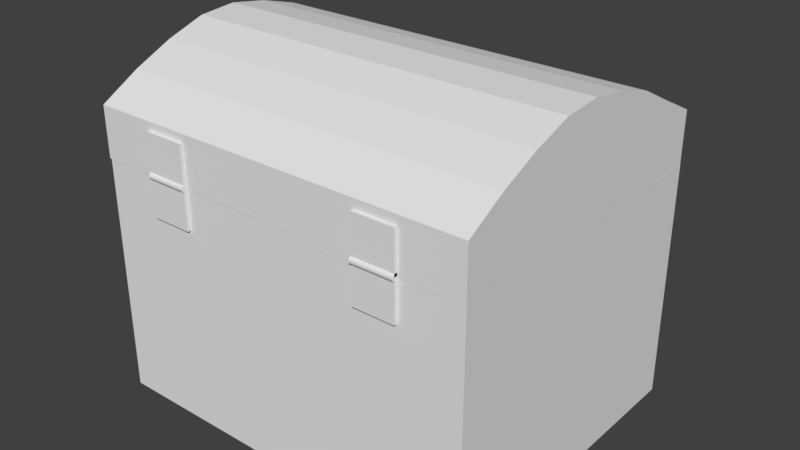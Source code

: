 # Source: box.blend  (saved by Blender 2.79.0; exported with 4.5.12 LTS)
import bpy
from mathutils import Matrix  # noqa: F401  (used for matrix-valued properties, if any)

bpy.ops.wm.read_factory_settings(use_empty=True)
scene = bpy.context.scene
scene.name = 'Scene'

# ---- collections
col_collection_1 = bpy.data.collections.new('Collection 1'); scene.collection.children.link(col_collection_1)

# ---- materials (node trees are filled in below, after node groups)
mat_material = bpy.data.materials.new('Material')
mat_material.alpha_threshold = 0.0
mat_material.use_transparent_shadow = False
mat_material.roughness = 0.5
mat_material.line_color = (0.0, 0.0, 0.0, 1.0)

# ---- material node trees

# ---- world
world_world = bpy.data.worlds.new('World'); scene.world = world_world
world_world.color = (0.05088, 0.05088, 0.05088)
world_world.use_sun_shadow = False
world_world.sun_shadow_jitter_overblur = 0.0
world_world.cycles.sampling_method = 'MANUAL'

# ---- meshes
me_cylinder_008 = bpy.data.meshes.new('Cylinder.008')
me_cylinder_008.from_pydata([(3.766, 0.9924, -0.4607), (3.078, 0.9967, 0.3926), (3.771, 0.994, -0.4287), (3.093, 0.9669, 0.3611), (3.778, 0.9574, -0.3973), (6.047, 0.865, 0.337), (3.787, 0.8841, -0.3677), (6.054, 0.7678, 0.3101), (3.798, 0.7767, -0.341), (6.062, 0.6408, 0.2868), (3.81, 0.6396, -0.3182), (6.072, 0.489, 0.268), (2.896, 0.4778, -0.3601), (6.084, 0.318, 0.2544), (2.909, 0.2977, -0.3477), (6.096, 0.1346, 0.2464), (2.922, 0.1061, -0.3412), (6.11, -0.05436, 0.2445), (2.935, -0.08952, -0.341), (6.123, -0.2415, 0.2487), (2.946, -0.2817, -0.347), (6.135, -0.4196, 0.2587), (2.956, -0.4631, -0.3591), (6.147, -0.5819, 0.2743), (2.963, -0.6267, -0.3767), (6.157, -0.722, 0.2949), (2.969, -0.7662, -0.3991), (6.165, -0.8348, 0.3196), (3.898, -0.8762, -0.3657), (6.171, -0.9157, 0.3474), (3.899, -0.9526, -0.3952), (6.175, -0.9617, 0.3774), (3.897, -0.9924, -0.4265), (6.176, -0.9711, 0.4084), (3.892, -0.994, -0.4585), (6.175, -0.9434, 0.4392), (3.885, -0.9574, -0.4899), (6.171, -0.8797, 0.4686), (3.876, -0.8841, -0.5195), (6.165, -0.7826, 0.4954), (3.865, -0.7767, -0.5462), (6.156, -0.6556, 0.5187), (3.853, -0.6396, -0.569), (6.146, -0.5037, 0.5375), (3.84, -0.4778, -0.587), (6.134, -0.3328, 0.5511), (3.826, -0.2977, -0.5994), (6.122, -0.1493, 0.5591), (3.813, -0.1061, -0.6058), (6.108, 0.03962, 0.561), (3.801, 0.08952, -0.6061), (6.095, 0.2267, 0.5569), (3.79, 0.2817, -0.6), (6.083, 0.4048, 0.5468), (3.78, 0.4631, -0.588), (6.071, 0.5671, 0.5312), (3.773, 0.6267, -0.5704), (3.041, 0.7435, 0.5103), (3.767, 0.7662, -0.548), (3.046, 0.8591, 0.4845), (3.764, 0.8762, -0.5215), (3.053, 0.9418, 0.4555), (3.764, 0.9526, -0.492), (3.064, 0.9882, 0.4245), (1.006, 0.9962, -0.4686), (1.192e-07, 1.0, -0.2307), (1.192e-07, 1.0, -0.006354), (1.192e-07, 1.0, 0.218), (1.038, 0.9971, 0.4), (1.183, 0.9771, 0.3787), (0.1951, 0.9808, 0.218), (0.1951, 0.9808, -0.006354), (0.1951, 0.9808, -0.2307), (1.147, 0.9918, -0.4463), (1.32, 0.9195, 0.3579), (0.3827, 0.9239, 0.218), (0.3827, 0.9239, -0.006354), (0.3827, 0.9239, -0.2307), (1.283, 0.9493, -0.4244), (1.444, 0.8267, 0.3383), (0.5556, 0.8315, 0.218), (0.5556, 0.8315, -0.006354), (0.5556, 0.8315, -0.2307), (1.409, 0.8703, -0.4036), (1.551, 0.702, 0.3208), (0.7071, 0.7071, 0.218), (0.7071, 0.7071, -0.006354), (0.7071, 0.7071, -0.2307), (1.521, 0.7578, -0.3848), (1.636, 0.5504, 0.306), (0.8315, 0.5556, 0.218), (0.8315, 0.5556, -0.006354), (0.8315, 0.5556, -0.2307), (1.614, 0.6162, -0.3687), (1.696, 0.3776, 0.2944), (0.9239, 0.3827, 0.218), (0.9239, 0.3827, -0.006354), (0.9239, 0.3827, -0.2307), (1.685, 0.451, -0.3559), (1.728, 0.1903, 0.2866), (0.9808, 0.1951, 0.218), (0.9808, 0.1951, -0.006354), (0.9808, 0.1951, -0.2307), (1.73, 0.2684, -0.3469), (1.732, -0.004292, 0.2828), (1.0, 7.55e-08, 0.218), (1.0, 7.55e-08, -0.006354), (1.0, 7.55e-08, -0.2307), (1.749, 0.07551, -0.3421), (1.707, -0.1987, 0.2831), (0.9808, -0.1951, 0.218), (0.9808, -0.1951, -0.006354), (0.9808, -0.1951, -0.2307), (1.74, -0.1203, -0.3416), (1.654, -0.3855, 0.2877), (0.9239, -0.3827, 0.218), (0.9239, -0.3827, -0.006354), (0.9239, -0.3827, -0.2307), (1.703, -0.3115, -0.3455), (1.576, -0.5575, 0.2961), (0.8315, -0.5556, 0.218), (0.8315, -0.5556, -0.006354), (0.8315, -0.5556, -0.2307), (1.641, -0.4907, -0.3535), (1.475, -0.7081, 0.3083), (0.7071, -0.7071, 0.218), (0.7071, -0.7071, -0.006354), (0.7071, -0.7071, -0.2307), (1.555, -0.651, -0.3655), (1.355, -0.8314, 0.3236), (0.5556, -0.8315, 0.218), (0.5556, -0.8315, -0.006354), (0.5556, -0.8315, -0.2307), (1.45, -0.7864, -0.3809), (1.221, -0.9228, 0.3415), (0.3827, -0.9239, 0.218), (0.3827, -0.9239, -0.006354), (0.3827, -0.9239, -0.2307), (1.328, -0.8915, -0.3992), (1.077, -0.9788, 0.3614), (0.1951, -0.9808, 0.218), (0.1951, -0.9808, -0.006354), (0.1951, -0.9808, -0.2307), (1.194, -0.9623, -0.4196), (0.9306, -0.9971, 0.3823), (-2.384e-07, -1.0, 0.218), (-2.384e-07, -1.0, -0.006354), (-2.384e-07, -1.0, -0.2307), (1.055, -0.9962, -0.4413), (0.7857, -0.9771, 0.4036), (-0.1951, -0.9808, 0.218), (-0.1951, -0.9808, -0.006354), (-0.1951, -0.9808, -0.2307), (0.9141, -0.9918, -0.4636), (0.6486, -0.9195, 0.4245), (-0.3827, -0.9239, 0.218), (-0.3827, -0.9239, -0.006354), (-0.3827, -0.9239, -0.2307), (0.778, -0.9493, -0.4856), (0.5243, -0.8267, 0.444), (-0.5556, -0.8315, 0.218), (-0.5556, -0.8315, -0.006354), (-0.5556, -0.8315, -0.2307), (0.6516, -0.8703, -0.5063), (0.4177, -0.702, 0.4616), (-0.7071, -0.7071, 0.218), (-0.7071, -0.7071, -0.006354), (-0.7071, -0.7071, -0.2307), (0.5397, -0.7578, -0.5251), (0.3329, -0.5504, 0.4764), (-0.8315, -0.5556, 0.218), (-0.8315, -0.5556, -0.006354), (-0.8315, -0.5556, -0.2307), (0.4467, -0.6162, -0.5413), (0.2731, -0.3776, 0.4879), (-0.9239, -0.3827, 0.218), (-0.9239, -0.3827, -0.006354), (-0.9239, -0.3827, -0.2307), (0.3762, -0.451, -0.554), (0.2407, -0.1903, 0.4957), (-0.9808, -0.1951, 0.218), (-0.9808, -0.1951, -0.006354), (-0.9808, -0.1951, -0.2307), (0.3307, -0.2684, -0.563), (0.2368, 0.004293, 0.4996), (-1.0, 9.656e-07, 0.218), (-1.0, 9.656e-07, -0.006354), (-1.0, 9.656e-07, -0.2307), (0.3122, -0.07551, -0.5679), (0.2617, 0.1987, 0.4992), (-0.9808, 0.1951, 0.218), (-0.9808, 0.1951, -0.006354), (-0.9808, 0.1951, -0.2307), (0.3213, 0.1203, -0.5683), (0.3143, 0.3855, 0.4947), (-0.9239, 0.3827, 0.218), (-0.9239, 0.3827, -0.006354), (-0.9239, 0.3827, -0.2307), (0.3576, 0.3115, -0.5645), (0.3927, 0.5575, 0.4862), (-0.8315, 0.5556, 0.218), (-0.8315, 0.5556, -0.006354), (-0.8315, 0.5556, -0.2307), (0.4198, 0.4907, -0.5564), (0.4938, 0.7081, 0.4741), (-0.7071, 0.7071, 0.218), (-0.7071, 0.7071, -0.006354), (-0.7071, 0.7071, -0.2307), (0.5054, 0.651, -0.5444), (0.6138, 0.8314, 0.4587), (-0.5556, 0.8315, 0.218), (-0.5556, 0.8315, -0.006354), (-0.5556, 0.8315, -0.2307), (0.6112, 0.7864, -0.529), (0.748, 0.9228, 0.4408), (-0.3827, 0.9239, 0.218), (-0.3827, 0.9239, -0.006354), (-0.3827, 0.9239, -0.2307), (0.7331, 0.8915, -0.5108), (0.8913, 0.9788, 0.421), (-0.1951, 0.9808, 0.218), (-0.1951, 0.9808, -0.006354), (-0.1951, 0.9808, -0.2307), (0.8665, 0.9623, -0.4904), (2.963, -0.7177, -0.8135), (9.874, -0.7177, -0.8135), (2.963, 1.237, -0.8135), (9.874, 1.237, -0.8135), (2.939, -0.7177, 0.8217), (9.874, -0.7177, 0.8217), (2.939, 1.237, 0.8217), (9.874, 1.237, 0.8217), (9.874, 1.237, 0.00409), (9.874, -0.7177, 0.00409), (9.874, 0.2598, -0.8135), (9.874, 1.237, 0.4129), (9.874, 0.2598, 0.8217), (9.874, -0.7177, -0.4047), (9.874, 1.237, -0.4047), (9.874, -0.7177, 0.4129), (9.874, -0.2975, 0.05519), (9.874, 0.2598, 0.4129), (9.874, 0.2598, -0.4047), (9.874, -0.3872, 0.00409), (9.874, 0.9462, 0.00409), (9.874, 0.2598, 0.1623), (9.874, 0.2598, -0.1463), (9.874, 0.6693, -0.09811), (9.874, -0.2079, -0.09811), (9.874, 0.6693, 0.1063), (9.874, -0.2079, 0.1063), (7.277, -0.3872, 0.00409), (7.277, 0.9462, 0.00409), (7.277, 0.2598, 0.1623), (7.277, 0.2598, -0.1463), (7.277, 0.6693, -0.09811), (7.277, -0.2079, -0.09811), (7.277, 0.6693, 0.1063), (7.277, -0.2079, 0.1063), (9.874, 0.8078, 0.05519), (9.874, 0.8078, -0.04701), (9.874, -0.2975, -0.04701), (7.349, -0.2975, 0.05519), (7.349, 0.8078, 0.05519), (7.349, 0.8078, -0.04701), (7.349, -0.2975, -0.04701), (2.618, 1.237, 0.00409), (2.618, -0.7177, 0.00409), (2.618, -0.7177, 0.5606), (2.618, 1.237, 0.5606), (2.618, 1.237, -0.5965), (2.618, -0.7177, -0.5965)], [], [(68, 1, 3, 69), (69, 3, 5, 74), (74, 5, 7, 79), (79, 7, 9, 84), (84, 9, 11, 89), (89, 11, 13, 94), (94, 13, 15, 99), (99, 15, 17, 104), (104, 17, 19, 109), (109, 19, 21, 114), (114, 21, 23, 119), (119, 23, 25, 124), (124, 25, 27, 129), (129, 27, 29, 134), (134, 29, 31, 139), (139, 31, 33, 144), (144, 33, 35, 149), (149, 35, 37, 154), (154, 37, 39, 159), (159, 39, 41, 164), (164, 41, 43, 169), (169, 43, 45, 174), (174, 45, 47, 179), (179, 47, 49, 184), (184, 49, 51, 189), (189, 51, 53, 194), (194, 53, 55, 199), (199, 55, 57, 204), (204, 57, 59, 209), (209, 59, 61, 214), (3, 1, 63, 61, 59, 57, 55, 53, 51, 49, 47, 45, 43, 41, 39, 37, 35, 33, 31, 29, 27, 25, 23, 21, 19, 17, 15, 13, 11, 9, 7, 5), (214, 61, 63, 219), (219, 63, 1, 68), (0, 2, 4, 6, 8, 10, 12, 14, 16, 18, 20, 22, 24, 26, 28, 30, 32, 34, 36, 38, 40, 42, 44, 46, 48, 50, 52, 54, 56, 58, 60, 62), (62, 223, 64, 0), (223, 222, 65, 64), (222, 221, 66, 65), (221, 220, 67, 66), (220, 219, 68, 67), (60, 218, 223, 62), (218, 217, 222, 223), (217, 216, 221, 222), (216, 215, 220, 221), (215, 214, 219, 220), (58, 213, 218, 60), (213, 212, 217, 218), (212, 211, 216, 217), (211, 210, 215, 216), (210, 209, 214, 215), (56, 208, 213, 58), (208, 207, 212, 213), (207, 206, 211, 212), (206, 205, 210, 211), (205, 204, 209, 210), (54, 203, 208, 56), (203, 202, 207, 208), (202, 201, 206, 207), (201, 200, 205, 206), (200, 199, 204, 205), (52, 198, 203, 54), (198, 197, 202, 203), (197, 196, 201, 202), (196, 195, 200, 201), (195, 194, 199, 200), (50, 193, 198, 52), (193, 192, 197, 198), (192, 191, 196, 197), (191, 190, 195, 196), (190, 189, 194, 195), (48, 188, 193, 50), (188, 187, 192, 193), (187, 186, 191, 192), (186, 185, 190, 191), (185, 184, 189, 190), (46, 183, 188, 48), (183, 182, 187, 188), (182, 181, 186, 187), (181, 180, 185, 186), (180, 179, 184, 185), (44, 178, 183, 46), (178, 177, 182, 183), (177, 176, 181, 182), (176, 175, 180, 181), (175, 174, 179, 180), (42, 173, 178, 44), (173, 172, 177, 178), (172, 171, 176, 177), (171, 170, 175, 176), (170, 169, 174, 175), (40, 168, 173, 42), (168, 167, 172, 173), (167, 166, 171, 172), (166, 165, 170, 171), (165, 164, 169, 170), (38, 163, 168, 40), (163, 162, 167, 168), (162, 161, 166, 167), (161, 160, 165, 166), (160, 159, 164, 165), (36, 158, 163, 38), (158, 157, 162, 163), (157, 156, 161, 162), (156, 155, 160, 161), (155, 154, 159, 160), (34, 153, 158, 36), (153, 152, 157, 158), (152, 151, 156, 157), (151, 150, 155, 156), (150, 149, 154, 155), (32, 148, 153, 34), (148, 147, 152, 153), (147, 146, 151, 152), (146, 145, 150, 151), (145, 144, 149, 150), (30, 143, 148, 32), (143, 142, 147, 148), (142, 141, 146, 147), (141, 140, 145, 146), (140, 139, 144, 145), (28, 138, 143, 30), (138, 137, 142, 143), (137, 136, 141, 142), (136, 135, 140, 141), (135, 134, 139, 140), (26, 133, 138, 28), (133, 132, 137, 138), (132, 131, 136, 137), (131, 130, 135, 136), (130, 129, 134, 135), (24, 128, 133, 26), (128, 127, 132, 133), (127, 126, 131, 132), (126, 125, 130, 131), (125, 124, 129, 130), (22, 123, 128, 24), (123, 122, 127, 128), (122, 121, 126, 127), (121, 120, 125, 126), (120, 119, 124, 125), (20, 118, 123, 22), (118, 117, 122, 123), (117, 116, 121, 122), (116, 115, 120, 121), (115, 114, 119, 120), (18, 113, 118, 20), (113, 112, 117, 118), (112, 111, 116, 117), (111, 110, 115, 116), (110, 109, 114, 115), (16, 108, 113, 18), (108, 107, 112, 113), (107, 106, 111, 112), (106, 105, 110, 111), (105, 104, 109, 110), (14, 103, 108, 16), (103, 102, 107, 108), (102, 101, 106, 107), (101, 100, 105, 106), (100, 99, 104, 105), (12, 98, 103, 14), (98, 97, 102, 103), (97, 96, 101, 102), (96, 95, 100, 101), (95, 94, 99, 100), (10, 93, 98, 12), (93, 92, 97, 98), (92, 91, 96, 97), (91, 90, 95, 96), (90, 89, 94, 95), (8, 88, 93, 10), (88, 87, 92, 93), (87, 86, 91, 92), (86, 85, 90, 91), (85, 84, 89, 90), (6, 83, 88, 8), (83, 82, 87, 88), (82, 81, 86, 87), (81, 80, 85, 86), (80, 79, 84, 85), (4, 78, 83, 6), (78, 77, 82, 83), (77, 76, 81, 82), (76, 75, 80, 81), (75, 74, 79, 80), (2, 73, 78, 4), (73, 72, 77, 78), (72, 71, 76, 77), (71, 70, 75, 76), (70, 69, 74, 75), (0, 64, 73, 2), (64, 65, 72, 73), (65, 66, 71, 72), (66, 67, 70, 71), (67, 68, 69, 70), (224, 225, 234, 227, 226), (226, 227, 238, 232, 235, 231, 230, 269, 266, 270), (230, 231, 236, 229, 228), (228, 229, 239, 233, 237, 225, 224, 271, 267, 268), (269, 230, 228, 268), (242, 234, 225, 237), (236, 241, 239, 229), (231, 235, 241, 236), (246, 242, 237, 233, 243, 261, 248), (248, 261, 260, 247, 246), (238, 227, 234, 242), (232, 238, 242, 246, 247, 260, 244), (255, 252, 257, 253, 258, 251, 256, 254), (235, 232, 244, 259, 249, 245, 241), (241, 245, 250, 240, 243, 233, 239), (245, 250, 258, 253), (246, 248, 256, 254), (250, 240, 243, 251, 258), (248, 261, 243, 251, 256), (244, 259, 249, 257, 252), (246, 247, 255, 254), (249, 245, 253, 257), (247, 260, 244, 252, 255), (250, 245, 249, 259, 240), (259, 244, 260), (248, 240, 243, 261), (259, 260, 264, 263), (240, 259, 263, 262), (260, 261, 265, 264), (270, 266, 267, 271), (266, 269, 268, 267), (226, 270, 271, 224)])
me_cylinder_008.use_remesh_preserve_volume = False
me_cylinder_008.use_remesh_preserve_attributes = False
me_cylinder_008.use_mirror_vertex_groups = False
me_cylinder_008.update()
me_cube_012 = bpy.data.meshes.new('Cube.012')
me_cube_012.from_pydata([(-0.3065, -1.0, -0.5869), (-0.3065, -1.0, -0.1613), (-0.3065, 1.0, -0.5869), (-0.3065, 1.0, -0.1613), (0.2505, -1.0, -0.5869), (0.2505, -1.0, -0.1613), (0.2505, 1.0, -0.5869), (0.2505, 1.0, -0.1613), (-9.632e-24, 1.0, -0.8282), (-9.632e-24, -1.0, -0.8282), (0.1711, -1.222, -0.748), (0.1711, 1.222, -0.748), (-0.218, 1.222, -0.7507), (-0.218, -1.222, -0.7507), (0.1094, 1.328, -0.3133), (0.1101, 1.0, -0.5702), (-0.1698, 1.0, -0.584), (-0.1648, 1.328, -0.3152), (0.1094, -2.39, -0.3133), (0.1101, -2.061, -0.5702), (-0.1698, -2.061, -0.584), (-0.1648, -2.39, -0.3152), (-0.02241, 1.0, -0.6771), (-0.02241, -2.061, -0.6771), (-0.1698, -0.5307, -0.584), (0.1101, -0.5307, -0.5702), (-0.02241, -0.5307, -0.6771), (1.192, -33.31, -0.2426), (-0.8081, -33.31, -0.2426), (1.192, -33.31, -0.2907), (-0.8081, -33.31, -0.2907), (1.192, 33.31, -0.2426), (-0.8081, 33.31, -0.2426), (1.192, 33.31, -0.2907), (-0.8081, 33.31, -0.2907), (4.349, 141.1, -0.2412), (4.349, 141.1, 8.088), (4.349, -142.5, 8.088), (4.349, -142.5, -0.2412), (-0.8712, 141.1, -0.2412), (-0.8712, 141.1, 8.088), (-0.8712, -142.5, 8.088), (-0.8712, -142.5, -0.2412), (-0.8712, 115.6, 0.5073), (-0.8712, 115.6, 7.34), (-0.8712, -117.0, 0.5073), (-0.8712, -117.0, 7.34), (3.849, 115.6, 0.5073), (3.849, 115.6, 7.34), (3.849, -117.0, 0.5073), (3.849, -117.0, 7.34), (-0.01691, 65.61, 8.177), (-0.8887, 65.61, 8.177), (-0.01691, 65.61, 8.027), (-0.8887, 65.61, 8.027), (-0.01691, 96.12, 8.177), (-0.8887, 96.12, 8.177), (-0.01691, 96.12, 8.027), (-0.8887, 96.12, 8.027), (-0.04524, -99.73, 8.182), (-0.917, -99.73, 8.182), (-0.04524, -99.73, 8.032), (-0.917, -99.73, 8.032), (-0.04524, -69.22, 8.182), (-0.917, -69.22, 8.182), (-0.04524, -69.22, 8.032), (-0.917, -69.22, 8.032)], [], [(0, 1, 3, 2), (2, 3, 17, 16, 22, 15, 6, 11, 8, 12), (6, 7, 5, 4), (11, 6, 4, 10), (7, 3, 1, 5), (12, 8, 9, 13), (8, 11, 10, 9), (2, 12, 13, 0), (17, 14, 18, 21), (26, 24, 20, 23), (16, 17, 21, 20, 24), (14, 15, 25, 19, 18), (1, 0, 13, 9, 10, 4, 19, 23, 20, 21), (25, 26, 23, 19), (15, 22, 26, 25), (22, 16, 24, 26), (18, 5, 6, 15), (5, 1, 21, 18), (14, 7, 6, 15), (7, 14, 17, 3), (27, 28, 30, 29), (29, 30, 34, 33), (33, 34, 32, 31), (31, 32, 28, 27), (29, 33, 31, 27), (34, 30, 28, 32), (35, 36, 37, 38), (41, 40, 44, 46), (35, 39, 40, 36), (36, 40, 41, 37), (37, 41, 42, 38), (39, 35, 38, 42), (44, 43, 47, 48), (40, 39, 43, 44), (42, 41, 46, 45), (39, 42, 45, 43), (47, 49, 50, 48), (45, 46, 50, 49), (43, 45, 49, 47), (46, 44, 48, 50), (51, 52, 54, 53), (53, 54, 58, 57), (57, 58, 56, 55), (55, 56, 52, 51), (53, 57, 55, 51), (58, 54, 52, 56), (59, 60, 62, 61), (61, 62, 66, 65), (65, 66, 64, 63), (63, 64, 60, 59), (61, 65, 63, 59), (66, 62, 60, 64)])
me_cube_012.materials.append(mat_material)
me_cube_012.use_remesh_preserve_volume = False
me_cube_012.use_remesh_preserve_attributes = False
me_cube_012.use_mirror_vertex_groups = False
me_cube_012.update()
me_cube_005 = bpy.data.meshes.new('Cube.005')
me_cube_005.from_pydata([(-1.0, -1.0, -1.0), (-1.0, -1.0, 1.0), (-1.0, 1.0, -1.0), (-1.0, 1.0, 1.0), (1.0, -1.0, -1.0), (1.0, -1.0, 1.0), (1.0, 1.0, -1.0), (1.0, 1.0, 1.0), (3.353, 110.9, -0.9911), (3.353, 110.9, 1.4), (3.353, 112.9, -0.9911), (3.353, 112.9, 1.4), (7.72, 110.9, -0.9911), (7.72, 110.9, 1.4), (7.72, 112.9, -0.9911), (7.72, 112.9, 1.4), (9.837, -0.9339, -1.061), (9.837, -0.9339, 0.9387), (9.837, 1.066, -1.061), (9.837, 1.066, 0.9387), (11.84, -0.9339, -1.061), (11.84, -0.9339, 0.9387), (11.84, 1.066, -1.061), (11.84, 1.066, 0.9387), (-3.877, 0.1439, 1.407), (-3.877, 0.1439, -1.119), (-3.877, 111.3, 1.407), (-3.877, 111.3, -1.119), (14.78, 0.1439, 1.407), (14.78, 0.1439, -1.119), (14.78, 111.3, 1.407), (14.78, 111.3, -1.119), (14.78, 55.71, 4.207), (14.78, 83.49, 3.353), (14.78, 27.93, 3.402), (14.78, 97.38, 2.365), (14.78, 41.82, 4.055), (14.78, 69.6, 3.895), (14.78, 14.04, 2.515), (-3.877, 55.71, 4.207), (-3.877, 27.93, 3.402), (-3.877, 83.49, 3.353), (-3.877, 14.04, 2.515), (-3.877, 69.6, 3.895), (-3.877, 41.82, 4.055), (-3.877, 97.38, 2.365), (9.831, 0.934, -1.1), (11.84, 0.934, -1.1), (9.831, 0.9086, -1.136), (11.84, 0.9086, -1.136), (9.831, 0.8334, -1.171), (11.84, 0.8334, -1.171), (9.831, 0.7111, -1.203), (11.84, 0.7111, -1.203), (9.831, 0.5467, -1.231), (11.84, 0.5467, -1.231), (9.831, 0.3462, -1.254), (11.84, 0.3462, -1.254), (9.831, 0.1176, -1.271), (11.84, 0.1176, -1.271), (9.831, -0.1305, -1.282), (11.84, -0.1305, -1.282), (9.831, -0.3886, -1.285), (11.84, -0.3885, -1.285), (9.831, -0.6466, -1.282), (11.84, -0.6466, -1.282), (9.831, -0.8947, -1.271), (11.84, -0.8947, -1.271), (9.831, -1.123, -1.254), (11.84, -1.123, -1.254), (9.831, -1.324, -1.231), (11.84, -1.324, -1.231), (9.831, -1.488, -1.203), (11.84, -1.488, -1.203), (9.831, -1.61, -1.171), (11.84, -1.61, -1.171), (9.831, -1.686, -1.136), (11.84, -1.686, -1.136), (9.831, -1.711, -1.1), (11.84, -1.711, -1.1), (9.831, -1.686, -1.064), (11.84, -1.686, -1.064), (9.831, -1.61, -1.029), (11.84, -1.61, -1.029), (9.831, -1.488, -0.9966), (11.84, -1.488, -0.9966), (9.831, -1.324, -0.9685), (11.84, -1.324, -0.9685), (9.831, -1.123, -0.9454), (11.84, -1.123, -0.9454), (9.831, -0.8947, -0.9283), (11.84, -0.8947, -0.9283), (9.831, -0.6466, -0.9177), (11.84, -0.6466, -0.9177), (9.831, -0.3885, -0.9142), (11.84, -0.3885, -0.9142), (9.831, -0.1305, -0.9177), (11.84, -0.1305, -0.9177), (9.831, 0.1176, -0.9283), (11.84, 0.1176, -0.9283), (9.831, 0.3462, -0.9454), (11.84, 0.3462, -0.9454), (9.831, 0.5467, -0.9685), (11.84, 0.5467, -0.9685), (9.831, 0.7111, -0.9966), (11.84, 0.7111, -0.9966), (9.831, 0.8334, -1.029), (11.84, 0.8334, -1.029), (9.831, 0.9086, -1.064), (11.84, 0.9086, -1.064), (-1.008, 0.8679, -1.036), (1.004, 0.8679, -1.036), (-1.008, 0.8425, -1.072), (1.004, 0.8425, -1.072), (-1.008, 0.7672, -1.107), (1.004, 0.7672, -1.107), (-1.008, 0.645, -1.139), (1.004, 0.645, -1.139), (-1.008, 0.4805, -1.167), (1.004, 0.4805, -1.167), (-1.008, 0.2801, -1.191), (1.004, 0.2801, -1.191), (-1.008, 0.05144, -1.208), (1.004, 0.05144, -1.208), (-1.008, -0.1967, -1.218), (1.004, -0.1967, -1.218), (-1.008, -0.4547, -1.222), (1.004, -0.4547, -1.222), (-1.008, -0.7127, -1.218), (1.004, -0.7127, -1.218), (-1.008, -0.9608, -1.208), (1.004, -0.9608, -1.208), (-1.008, -1.189, -1.191), (1.004, -1.189, -1.191), (-1.008, -1.39, -1.167), (1.004, -1.39, -1.167), (-1.008, -1.554, -1.139), (1.004, -1.554, -1.139), (-1.008, -1.677, -1.107), (1.004, -1.677, -1.107), (-1.008, -1.752, -1.072), (1.004, -1.752, -1.072), (-1.008, -1.777, -1.036), (1.004, -1.777, -1.036), (-1.008, -1.752, -1.0), (1.004, -1.752, -1.0), (-1.008, -1.677, -0.9652), (1.004, -1.677, -0.9652), (-1.008, -1.554, -0.9332), (1.004, -1.554, -0.9332), (-1.008, -1.39, -0.9051), (1.004, -1.39, -0.9051), (-1.008, -1.189, -0.882), (1.004, -1.189, -0.882), (-1.008, -0.9608, -0.8648), (1.004, -0.9608, -0.8648), (-1.008, -0.7127, -0.8543), (1.004, -0.7127, -0.8543), (-1.008, -0.4547, -0.8507), (1.004, -0.4547, -0.8507), (-1.008, -0.1967, -0.8543), (1.004, -0.1967, -0.8543), (-1.008, 0.05144, -0.8648), (1.004, 0.05144, -0.8648), (-1.008, 0.2801, -0.882), (1.004, 0.2801, -0.882), (-1.008, 0.4805, -0.9051), (1.004, 0.4805, -0.9051), (-1.008, 0.645, -0.9332), (1.004, 0.645, -0.9332), (-1.008, 0.7672, -0.9652), (1.004, 0.7672, -0.9652), (-1.008, 0.8425, -1.0), (1.004, 0.8425, -1.0), (3.353, 111.9, -4.22), (3.353, 111.9, -1.251), (3.353, 112.9, -4.22), (3.353, 112.9, -1.251), (7.72, 111.9, -4.22), (7.72, 111.9, -1.251), (7.72, 112.9, -4.22), (7.72, 112.9, -1.251), (5.536, 112.9, -4.993), (5.536, 111.9, -4.993), (6.87, 111.8, -4.886), (6.87, 113.0, -4.886), (4.203, 113.0, -4.886), (4.203, 111.8, -4.886), (5.722, 112.9, -2.343), (5.735, 112.9, -3.72), (5.325, 112.9, -3.723), (5.314, 112.9, -2.346), (5.722, 111.4, -2.343), (5.735, 111.4, -3.72), (5.325, 111.4, -3.723), (5.314, 111.4, -2.346), (3.338, 114.4, -1.056), (4.794, 114.4, -1.056), (3.338, 114.4, -1.092), (4.794, 114.4, -1.092), (3.338, 114.3, -1.127), (4.794, 114.3, -1.127), (3.338, 114.2, -1.159), (4.794, 114.2, -1.159), (3.338, 114.0, -1.187), (4.794, 114.0, -1.187), (3.338, 113.8, -1.21), (4.794, 113.8, -1.21), (3.338, 113.6, -1.228), (4.794, 113.6, -1.228), (3.338, 113.3, -1.238), (4.794, 113.3, -1.238), (3.338, 113.1, -1.242), (4.794, 113.1, -1.242), (3.338, 112.8, -1.238), (4.794, 112.8, -1.238), (3.338, 112.6, -1.228), (4.794, 112.6, -1.228), (3.338, 112.3, -1.21), (4.794, 112.3, -1.21), (3.338, 112.1, -1.187), (4.794, 112.1, -1.187), (3.338, 112.0, -1.159), (4.794, 112.0, -1.159), (3.338, 111.9, -1.127), (4.794, 111.9, -1.127), (3.338, 111.8, -1.092), (4.794, 111.8, -1.092), (3.338, 111.8, -1.056), (4.794, 111.8, -1.056), (3.338, 111.8, -1.02), (4.794, 111.8, -1.02), (3.338, 111.9, -0.9851), (4.794, 111.9, -0.9851), (3.338, 112.0, -0.953), (4.794, 112.0, -0.953), (3.338, 112.1, -0.9249), (4.794, 112.1, -0.9249), (3.338, 112.3, -0.9018), (4.794, 112.3, -0.9018), (3.338, 112.6, -0.8847), (4.794, 112.6, -0.8847), (3.338, 112.8, -0.8741), (4.794, 112.8, -0.8741), (3.338, 113.1, -0.8705), (4.794, 113.1, -0.8705), (3.338, 113.3, -0.8741), (4.794, 113.3, -0.8741), (3.338, 113.6, -0.8847), (4.794, 113.6, -0.8847), (3.338, 113.8, -0.9018), (4.794, 113.8, -0.9018), (3.338, 114.0, -0.9249), (4.794, 114.0, -0.9249), (3.338, 114.2, -0.953), (4.794, 114.2, -0.953), (3.338, 114.3, -0.9851), (4.794, 114.3, -0.9851), (3.338, 114.4, -1.02), (4.794, 114.4, -1.02), (4.805, 114.4, -1.056), (6.261, 114.4, -1.056), (4.805, 114.4, -1.092), (6.261, 114.4, -1.092), (4.805, 114.3, -1.127), (6.261, 114.3, -1.127), (4.805, 114.2, -1.159), (6.261, 114.2, -1.159), (4.805, 114.0, -1.187), (6.261, 114.0, -1.187), (4.805, 113.8, -1.21), (6.261, 113.8, -1.21), (4.805, 113.6, -1.228), (6.261, 113.6, -1.228), (4.805, 113.3, -1.238), (6.261, 113.3, -1.238), (4.805, 113.1, -1.242), (6.261, 113.1, -1.242), (4.805, 112.8, -1.238), (6.261, 112.8, -1.238), (4.805, 112.6, -1.228), (6.261, 112.6, -1.228), (4.805, 112.3, -1.21), (6.261, 112.3, -1.21), (4.805, 112.1, -1.187), (6.261, 112.1, -1.187), (4.805, 112.0, -1.159), (6.261, 112.0, -1.159), (4.805, 111.9, -1.127), (6.261, 111.9, -1.127), (4.805, 111.8, -1.092), (6.261, 111.8, -1.092), (4.805, 111.8, -1.056), (6.261, 111.8, -1.056), (4.805, 111.8, -1.02), (6.261, 111.8, -1.02), (4.805, 111.9, -0.9851), (6.261, 111.9, -0.9851), (4.805, 112.0, -0.953), (6.261, 112.0, -0.953), (4.805, 112.1, -0.9249), (6.261, 112.1, -0.9249), (4.805, 112.3, -0.9018), (6.261, 112.3, -0.9018), (4.805, 112.6, -0.8847), (6.261, 112.6, -0.8847), (4.805, 112.8, -0.8741), (6.261, 112.8, -0.8741), (4.805, 113.1, -0.8705), (6.261, 113.1, -0.8705), (4.805, 113.3, -0.8741), (6.261, 113.3, -0.8741), (4.805, 113.6, -0.8847), (6.261, 113.6, -0.8847), (4.805, 113.8, -0.9018), (6.261, 113.8, -0.9018), (4.805, 114.0, -0.9249), (6.261, 114.0, -0.9249), (4.805, 114.2, -0.953), (6.261, 114.2, -0.953), (4.805, 114.3, -0.9851), (6.261, 114.3, -0.9851), (4.805, 114.4, -1.02), (6.261, 114.4, -1.02), (6.283, 114.4, -1.056), (7.739, 114.4, -1.056), (6.283, 114.4, -1.092), (7.739, 114.4, -1.092), (6.283, 114.3, -1.127), (7.739, 114.3, -1.127), (6.283, 114.2, -1.159), (7.739, 114.2, -1.159), (6.283, 114.0, -1.187), (7.739, 114.0, -1.187), (6.283, 113.8, -1.21), (7.739, 113.8, -1.21), (6.283, 113.6, -1.228), (7.739, 113.6, -1.228), (6.283, 113.3, -1.238), (7.739, 113.3, -1.238), (6.283, 113.1, -1.242), (7.739, 113.1, -1.242), (6.283, 112.8, -1.238), (7.739, 112.8, -1.238), (6.283, 112.6, -1.228), (7.739, 112.6, -1.228), (6.283, 112.3, -1.21), (7.739, 112.3, -1.21), (6.283, 112.1, -1.187), (7.739, 112.1, -1.187), (6.283, 112.0, -1.159), (7.739, 112.0, -1.159), (6.283, 111.9, -1.127), (7.739, 111.9, -1.127), (6.283, 111.8, -1.092), (7.739, 111.8, -1.092), (6.283, 111.8, -1.056), (7.739, 111.8, -1.056), (6.283, 111.8, -1.02), (7.739, 111.8, -1.02), (6.283, 111.9, -0.9851), (7.739, 111.9, -0.9851), (6.283, 112.0, -0.953), (7.739, 112.0, -0.953), (6.283, 112.1, -0.9249), (7.739, 112.1, -0.9249), (6.283, 112.3, -0.9018), (7.739, 112.3, -0.9018), (6.283, 112.6, -0.8847), (7.739, 112.6, -0.8847), (6.283, 112.8, -0.8741), (7.739, 112.8, -0.8741), (6.283, 113.1, -0.8705), (7.739, 113.1, -0.8705), (6.283, 113.3, -0.8741), (7.739, 113.3, -0.8741), (6.283, 113.6, -0.8847), (7.739, 113.6, -0.8847), (6.283, 113.8, -0.9018), (7.739, 113.8, -0.9018), (6.283, 114.0, -0.9249), (7.739, 114.0, -0.9249), (6.283, 114.2, -0.953), (7.739, 114.2, -0.953), (6.283, 114.3, -0.9851), (7.739, 114.3, -0.9851), (6.283, 114.4, -1.02), (7.739, 114.4, -1.02)], [], [(0, 1, 3, 2), (2, 3, 7, 6), (6, 7, 5, 4), (4, 5, 1, 0), (2, 6, 4, 0), (7, 3, 1, 5), (8, 9, 11, 10), (10, 11, 15, 14), (14, 15, 13, 12), (12, 13, 9, 8), (10, 14, 12, 8), (15, 11, 9, 13), (16, 17, 19, 18), (18, 19, 23, 22), (22, 23, 21, 20), (20, 21, 17, 16), (18, 22, 20, 16), (23, 19, 17, 21), (24, 42, 40, 44, 39, 43, 41, 45, 26, 27, 25), (26, 30, 31, 27), (30, 35, 33, 37, 32, 36, 34, 38, 28, 29, 31), (28, 24, 25, 29), (31, 29, 25, 27), (26, 45, 35, 30), (33, 35, 45, 41), (37, 33, 41, 43), (32, 37, 43, 39), (36, 32, 39, 44), (34, 36, 44, 40), (38, 34, 40, 42), (42, 24, 28, 38), (46, 47, 49, 48), (48, 49, 51, 50), (50, 51, 53, 52), (52, 53, 55, 54), (54, 55, 57, 56), (56, 57, 59, 58), (58, 59, 61, 60), (60, 61, 63, 62), (62, 63, 65, 64), (64, 65, 67, 66), (66, 67, 69, 68), (68, 69, 71, 70), (70, 71, 73, 72), (72, 73, 75, 74), (74, 75, 77, 76), (76, 77, 79, 78), (78, 79, 81, 80), (80, 81, 83, 82), (82, 83, 85, 84), (84, 85, 87, 86), (86, 87, 89, 88), (88, 89, 91, 90), (90, 91, 93, 92), (92, 93, 95, 94), (94, 95, 97, 96), (96, 97, 99, 98), (98, 99, 101, 100), (100, 101, 103, 102), (102, 103, 105, 104), (104, 105, 107, 106), (49, 47, 109, 107, 105, 103, 101, 99, 97, 95, 93, 91, 89, 87, 85, 83, 81, 79, 77, 75, 73, 71, 69, 67, 65, 63, 61, 59, 57, 55, 53, 51), (106, 107, 109, 108), (108, 109, 47, 46), (46, 48, 50, 52, 54, 56, 58, 60, 62, 64, 66, 68, 70, 72, 74, 76, 78, 80, 82, 84, 86, 88, 90, 92, 94, 96, 98, 100, 102, 104, 106, 108), (110, 111, 113, 112), (112, 113, 115, 114), (114, 115, 117, 116), (116, 117, 119, 118), (118, 119, 121, 120), (120, 121, 123, 122), (122, 123, 125, 124), (124, 125, 127, 126), (126, 127, 129, 128), (128, 129, 131, 130), (130, 131, 133, 132), (132, 133, 135, 134), (134, 135, 137, 136), (136, 137, 139, 138), (138, 139, 141, 140), (140, 141, 143, 142), (142, 143, 145, 144), (144, 145, 147, 146), (146, 147, 149, 148), (148, 149, 151, 150), (150, 151, 153, 152), (152, 153, 155, 154), (154, 155, 157, 156), (156, 157, 159, 158), (158, 159, 161, 160), (160, 161, 163, 162), (162, 163, 165, 164), (164, 165, 167, 166), (166, 167, 169, 168), (168, 169, 171, 170), (113, 111, 173, 171, 169, 167, 165, 163, 161, 159, 157, 155, 153, 151, 149, 147, 145, 143, 141, 139, 137, 135, 133, 131, 129, 127, 125, 123, 121, 119, 117, 115), (170, 171, 173, 172), (172, 173, 111, 110), (110, 112, 114, 116, 118, 120, 122, 124, 126, 128, 130, 132, 134, 136, 138, 140, 142, 144, 146, 148, 150, 152, 154, 156, 158, 160, 162, 164, 166, 168, 170, 172), (174, 175, 177, 176), (176, 177, 191, 190, 189, 180, 185, 182, 186), (180, 181, 179, 178), (185, 180, 178, 184), (181, 177, 175, 179), (186, 182, 183, 187), (182, 185, 184, 183), (176, 186, 187, 174), (180, 189, 188, 191, 177, 181), (191, 188, 192, 195), (189, 190, 194, 193), (190, 191, 195, 194), (188, 189, 193, 192), (175, 174, 187, 183, 184, 178, 193, 194, 195), (178, 179, 175, 195, 192, 193), (196, 197, 199, 198), (198, 199, 201, 200), (200, 201, 203, 202), (202, 203, 205, 204), (204, 205, 207, 206), (206, 207, 209, 208), (208, 209, 211, 210), (210, 211, 213, 212), (212, 213, 215, 214), (214, 215, 217, 216), (216, 217, 219, 218), (218, 219, 221, 220), (220, 221, 223, 222), (222, 223, 225, 224), (224, 225, 227, 226), (226, 227, 229, 228), (228, 229, 231, 230), (230, 231, 233, 232), (232, 233, 235, 234), (234, 235, 237, 236), (236, 237, 239, 238), (238, 239, 241, 240), (240, 241, 243, 242), (242, 243, 245, 244), (244, 245, 247, 246), (246, 247, 249, 248), (248, 249, 251, 250), (250, 251, 253, 252), (252, 253, 255, 254), (254, 255, 257, 256), (199, 197, 259, 257, 255, 253, 251, 249, 247, 245, 243, 241, 239, 237, 235, 233, 231, 229, 227, 225, 223, 221, 219, 217, 215, 213, 211, 209, 207, 205, 203, 201), (256, 257, 259, 258), (258, 259, 197, 196), (196, 198, 200, 202, 204, 206, 208, 210, 212, 214, 216, 218, 220, 222, 224, 226, 228, 230, 232, 234, 236, 238, 240, 242, 244, 246, 248, 250, 252, 254, 256, 258), (260, 261, 263, 262), (262, 263, 265, 264), (264, 265, 267, 266), (266, 267, 269, 268), (268, 269, 271, 270), (270, 271, 273, 272), (272, 273, 275, 274), (274, 275, 277, 276), (276, 277, 279, 278), (278, 279, 281, 280), (280, 281, 283, 282), (282, 283, 285, 284), (284, 285, 287, 286), (286, 287, 289, 288), (288, 289, 291, 290), (290, 291, 293, 292), (292, 293, 295, 294), (294, 295, 297, 296), (296, 297, 299, 298), (298, 299, 301, 300), (300, 301, 303, 302), (302, 303, 305, 304), (304, 305, 307, 306), (306, 307, 309, 308), (308, 309, 311, 310), (310, 311, 313, 312), (312, 313, 315, 314), (314, 315, 317, 316), (316, 317, 319, 318), (318, 319, 321, 320), (263, 261, 323, 321, 319, 317, 315, 313, 311, 309, 307, 305, 303, 301, 299, 297, 295, 293, 291, 289, 287, 285, 283, 281, 279, 277, 275, 273, 271, 269, 267, 265), (320, 321, 323, 322), (322, 323, 261, 260), (260, 262, 264, 266, 268, 270, 272, 274, 276, 278, 280, 282, 284, 286, 288, 290, 292, 294, 296, 298, 300, 302, 304, 306, 308, 310, 312, 314, 316, 318, 320, 322), (324, 325, 327, 326), (326, 327, 329, 328), (328, 329, 331, 330), (330, 331, 333, 332), (332, 333, 335, 334), (334, 335, 337, 336), (336, 337, 339, 338), (338, 339, 341, 340), (340, 341, 343, 342), (342, 343, 345, 344), (344, 345, 347, 346), (346, 347, 349, 348), (348, 349, 351, 350), (350, 351, 353, 352), (352, 353, 355, 354), (354, 355, 357, 356), (356, 357, 359, 358), (358, 359, 361, 360), (360, 361, 363, 362), (362, 363, 365, 364), (364, 365, 367, 366), (366, 367, 369, 368), (368, 369, 371, 370), (370, 371, 373, 372), (372, 373, 375, 374), (374, 375, 377, 376), (376, 377, 379, 378), (378, 379, 381, 380), (380, 381, 383, 382), (382, 383, 385, 384), (327, 325, 387, 385, 383, 381, 379, 377, 375, 373, 371, 369, 367, 365, 363, 361, 359, 357, 355, 353, 351, 349, 347, 345, 343, 341, 339, 337, 335, 333, 331, 329), (384, 385, 387, 386), (386, 387, 325, 324), (324, 326, 328, 330, 332, 334, 336, 338, 340, 342, 344, 346, 348, 350, 352, 354, 356, 358, 360, 362, 364, 366, 368, 370, 372, 374, 376, 378, 380, 382, 384, 386)])
me_cube_005.use_remesh_preserve_volume = False
me_cube_005.use_remesh_preserve_attributes = False
me_cube_005.use_mirror_vertex_groups = False
me_cube_005.update()

# ---- objects
ob_lock = bpy.data.objects.new('Lock', me_cylinder_008)
ob_body = bpy.data.objects.new('Body', me_cube_012)
ob_top = bpy.data.objects.new('Top', me_cube_005)

# ---- transforms, parenting, visibility, modifiers, constraints
ob_lock.location = (0.0003313, 0.1101, 0.1351)
ob_lock.rotation_euler = (-0.0, 1.571, 0.0)
ob_lock.scale = (0.00348, 0.00348, 0.01435)
ob_lock.lineart.crease_threshold = 0.0
ob_body.location = (0.0003861, 0.09737, 0.1348)
ob_body.rotation_euler = (-4.712, 1.571, 0.0)
ob_body.scale = (0.03098, 0.0009301, 0.02527)
ob_body.lineart.crease_threshold = 0.0
ob_top.location = (-0.07818, -0.1075, 0.177)
ob_top.scale = (0.01419, 0.001894, 0.0135)
ob_top.lineart.crease_threshold = 0.0

# ---- collection membership
col_collection_1.objects.link(ob_lock)
col_collection_1.objects.link(ob_body)
col_collection_1.objects.link(ob_top)

# ---- scene / render settings (as saved in the file)
scene.frame_start = 1; scene.frame_end = 250; scene.frame_set(2)
scene.render.engine = 'BLENDER_EEVEE_NEXT'
scene.render.resolution_percentage = 50
scene.render.dither_intensity = 0.0
scene.cycles.use_denoising = False
scene.cycles.samples = 128
scene.cycles.sampling_pattern = 'TABULATED_SOBOL'
scene.cycles.use_adaptive_sampling = False
scene.cycles.use_light_tree = False
scene.cycles.blur_glossy = 0.0
scene.cycles.sample_clamp_indirect = 0.0
scene.view_settings.view_transform = 'Standard'
bpy.context.view_layer.update()

# ---- added for rendering (the .blend has no active camera and no usable light): camera, sun
cam_auto = bpy.data.cameras.new('AutoCamera')
cam_auto.lens = 50.0
cam_auto.sensor_width = 36.0
cam_auto.clip_end = 1000.0
ob_auto_camera = bpy.data.objects.new('AutoCamera', cam_auto)
scene.collection.objects.link(ob_auto_camera)
ob_auto_camera.location = (0.388773, -0.463728, 0.428569)
ob_auto_camera.rotation_euler = (1.09748, -7.21219e-08, 0.694738)
scene.camera = ob_auto_camera
light_auto_sun = bpy.data.lights.new('AutoSun', 'SUN')
light_auto_sun.energy = 3.0
light_auto_sun.angle = 0.0523599
ob_auto_sun = bpy.data.objects.new('AutoSun', light_auto_sun)
scene.collection.objects.link(ob_auto_sun)
ob_auto_sun.rotation_euler = (0.872665, 0.174533, 0.523599)
bpy.context.view_layer.update()
